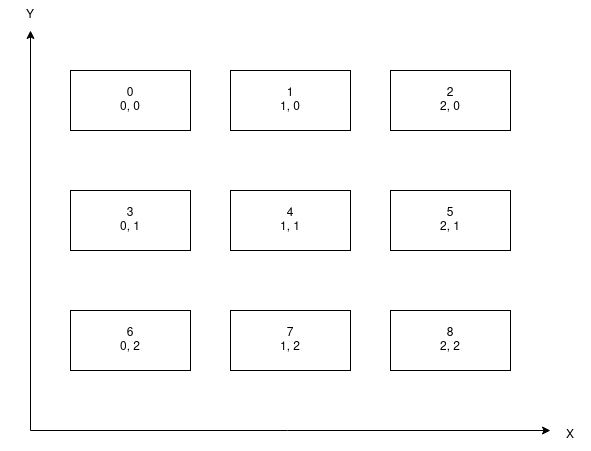

The diagram above was exported from draw.io. Its source (the exported page's mxGraphModel, read from the mxfile embedded in the PNG):
<mxGraphModel dx="1350" dy="793" grid="1" gridSize="10" guides="1" tooltips="1" connect="1" arrows="1" fold="1" page="1" pageScale="1" pageWidth="850" pageHeight="1100" math="0" shadow="0">
  <root>
    <mxCell id="0" />
    <mxCell id="1" parent="0" />
    <mxCell id="apLP4qf7TrHFS748DwX5-1" value="&lt;div&gt;0&lt;/div&gt;0, 0" style="rounded=0;whiteSpace=wrap;html=1;" vertex="1" parent="1">
      <mxGeometry x="80" y="80" width="120" height="60" as="geometry" />
    </mxCell>
    <mxCell id="apLP4qf7TrHFS748DwX5-2" value="&lt;div&gt;1&lt;/div&gt;1, 0" style="rounded=0;whiteSpace=wrap;html=1;" vertex="1" parent="1">
      <mxGeometry x="240" y="80" width="120" height="60" as="geometry" />
    </mxCell>
    <mxCell id="apLP4qf7TrHFS748DwX5-3" value="&lt;div&gt;2&lt;/div&gt;2, 0" style="rounded=0;whiteSpace=wrap;html=1;" vertex="1" parent="1">
      <mxGeometry x="400" y="80" width="120" height="60" as="geometry" />
    </mxCell>
    <mxCell id="apLP4qf7TrHFS748DwX5-4" value="&lt;div&gt;3&lt;/div&gt;0, 1" style="rounded=0;whiteSpace=wrap;html=1;" vertex="1" parent="1">
      <mxGeometry x="80" y="200" width="120" height="60" as="geometry" />
    </mxCell>
    <mxCell id="apLP4qf7TrHFS748DwX5-5" value="&lt;div&gt;4&lt;/div&gt;1, 1" style="rounded=0;whiteSpace=wrap;html=1;" vertex="1" parent="1">
      <mxGeometry x="240" y="200" width="120" height="60" as="geometry" />
    </mxCell>
    <mxCell id="apLP4qf7TrHFS748DwX5-6" value="&lt;div&gt;5&lt;/div&gt;2, 1" style="rounded=0;whiteSpace=wrap;html=1;" vertex="1" parent="1">
      <mxGeometry x="400" y="200" width="120" height="60" as="geometry" />
    </mxCell>
    <mxCell id="apLP4qf7TrHFS748DwX5-7" value="&lt;div&gt;6&lt;/div&gt;0, 2" style="rounded=0;whiteSpace=wrap;html=1;" vertex="1" parent="1">
      <mxGeometry x="80" y="320" width="120" height="60" as="geometry" />
    </mxCell>
    <mxCell id="apLP4qf7TrHFS748DwX5-8" value="&lt;div&gt;7&lt;/div&gt;1, 2" style="rounded=0;whiteSpace=wrap;html=1;" vertex="1" parent="1">
      <mxGeometry x="240" y="320" width="120" height="60" as="geometry" />
    </mxCell>
    <mxCell id="apLP4qf7TrHFS748DwX5-9" value="&lt;div&gt;8&lt;/div&gt;2, 2" style="rounded=0;whiteSpace=wrap;html=1;" vertex="1" parent="1">
      <mxGeometry x="400" y="320" width="120" height="60" as="geometry" />
    </mxCell>
    <mxCell id="apLP4qf7TrHFS748DwX5-10" value="" style="endArrow=classic;html=1;rounded=0;" edge="1" parent="1">
      <mxGeometry width="50" height="50" relative="1" as="geometry">
        <mxPoint x="40" y="440" as="sourcePoint" />
        <mxPoint x="560" y="440" as="targetPoint" />
      </mxGeometry>
    </mxCell>
    <mxCell id="apLP4qf7TrHFS748DwX5-11" value="" style="endArrow=classic;html=1;rounded=0;" edge="1" parent="1">
      <mxGeometry width="50" height="50" relative="1" as="geometry">
        <mxPoint x="40" y="440" as="sourcePoint" />
        <mxPoint x="40" y="40" as="targetPoint" />
      </mxGeometry>
    </mxCell>
    <mxCell id="apLP4qf7TrHFS748DwX5-12" value="Y" style="text;html=1;strokeColor=none;fillColor=none;align=center;verticalAlign=middle;whiteSpace=wrap;rounded=0;" vertex="1" parent="1">
      <mxGeometry x="10" y="10" width="60" height="30" as="geometry" />
    </mxCell>
    <mxCell id="apLP4qf7TrHFS748DwX5-13" value="X" style="text;html=1;strokeColor=none;fillColor=none;align=center;verticalAlign=middle;whiteSpace=wrap;rounded=0;" vertex="1" parent="1">
      <mxGeometry x="560" y="430" width="40" height="30" as="geometry" />
    </mxCell>
  </root>
</mxGraphModel>